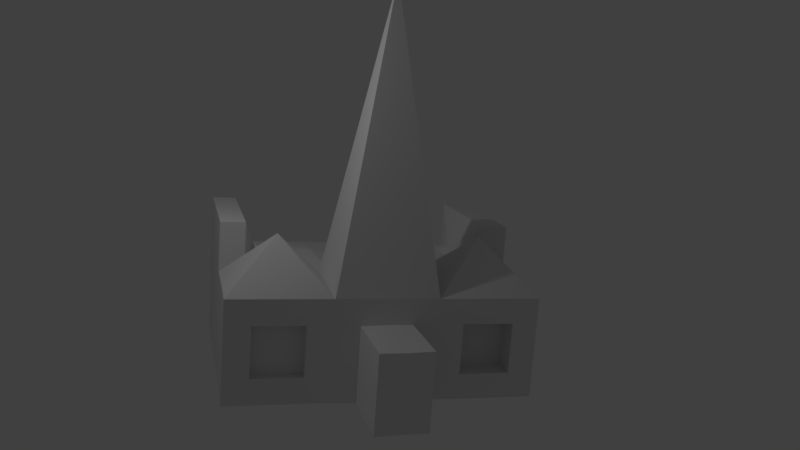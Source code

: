 # Source: blenderChurch.blend  (saved by Blender 2.79.0; exported with 4.5.12 LTS)
import bpy
from mathutils import Matrix  # noqa: F401  (used for matrix-valued properties, if any)

bpy.ops.wm.read_factory_settings(use_empty=True)
scene = bpy.context.scene
scene.name = 'Scene'

# ---- collections
col_collection_1 = bpy.data.collections.new('Collection 1'); scene.collection.children.link(col_collection_1)

# ---- materials (node trees are filled in below, after node groups)
mat_material = bpy.data.materials.new('Material')
mat_material.alpha_threshold = 0.0
mat_material.use_transparent_shadow = False
mat_material.roughness = 0.5
mat_material.line_color = (0.0, 0.0, 0.0, 1.0)

# ---- material node trees

# ---- world
world_world = bpy.data.worlds.new('World'); scene.world = world_world
world_world.color = (0.05088, 0.05088, 0.05088)
world_world.use_sun_shadow = False
world_world.sun_shadow_jitter_overblur = 0.0
world_world.cycles.sampling_method = 'MANUAL'

# ---- cameras
cam_camera = bpy.data.cameras.new('Camera')
cam_camera.clip_end = 100.0
cam_camera.lens = 35.0
cam_camera.sensor_width = 32.0
cam_camera.sensor_height = 18.0
cam_camera.ortho_scale = 7.314
cam_camera.dof.focus_distance = 0.0
cam_camera.dof.aperture_fstop = 128.0

# ---- lights
light_lamp = bpy.data.lights.new('Lamp', 'POINT')
light_lamp.transmission_factor = 0.0
light_lamp.cutoff_distance = 30.0
light_lamp.energy = 100.0
light_lamp.shadow_buffer_clip_start = 1.001
light_lamp.shadow_soft_size = 0.1
light_lamp.shadow_maximum_resolution = 0.006
light_lamp.use_absolute_resolution = True

# ---- meshes
me_cube_005 = bpy.data.meshes.new('Cube.005')
me_cube_005.from_pydata([(0.518, 2.498, -1.021), (0.01797, 2.496, -1.0), (0.518, 2.498, -0.02064), (0.01797, 2.498, -0.02064), (0.01797, 2.496, -0.5002), (-0.482, 2.496, -1.0), (-0.482, 2.496, -0.0002345), (0.01797, 2.498, 0.4794), (0.518, 2.498, -0.5206), (0.518, 2.498, 0.4794), (-0.482, 2.496, 0.4998), (-0.482, 2.496, -0.5002)], [], [(9, 2, 3, 7), (8, 0, 1, 4), (2, 8, 4, 3), (7, 3, 6, 10), (3, 4, 11, 6), (4, 1, 5, 11)])
me_cube_005.materials.append(mat_material)
me_cube_005.use_remesh_preserve_volume = False
me_cube_005.use_remesh_preserve_attributes = False
me_cube_005.use_mirror_vertex_groups = False
me_cube_005.update()
me_cube_004 = bpy.data.meshes.new('Cube.004')
me_cube_004.from_pydata([(0.01797, 0.9956, -1.0), (-0.482, 0.9956, -1.0), (0.518, 0.9984, -1.021), (-0.482, 0.9956, -0.0002347), (0.518, 0.9984, -0.02064), (0.01797, 0.9956, 0.4998), (0.518, 0.9984, -0.5206), (0.518, 0.9984, 0.4794), (-0.482, 0.9956, 0.4998), (-0.482, 0.9956, -0.5002), (0.518, 2.498, -1.021), (0.01797, 2.496, -1.0), (0.518, 2.498, -0.02064), (-0.482, 2.496, -1.0), (-0.482, 2.496, -0.0002345), (0.01797, 2.498, 0.4794), (0.518, 2.498, -0.5206), (0.518, 2.498, 0.4794), (-0.482, 2.496, 0.4998), (-0.482, 2.496, -0.5002)], [], [(0, 1, 13, 11), (6, 2, 10, 16), (1, 9, 19, 13), (8, 5, 15, 18), (4, 6, 16, 12), (9, 3, 14, 19), (7, 4, 12, 17), (5, 7, 17, 15), (3, 8, 18, 14), (2, 0, 11, 10)])
me_cube_004.materials.append(mat_material)
me_cube_004.use_remesh_preserve_volume = False
me_cube_004.use_remesh_preserve_attributes = False
me_cube_004.use_mirror_vertex_groups = False
me_cube_004.update()
me_cube_003 = bpy.data.meshes.new('Cube.003')
me_cube_003.from_pydata([(-0.982, -1.004, 0.9998), (-0.982, 0.9956, 0.9998), (-2.982, -1.004, 0.9998), (-2.982, 0.9956, 0.9998), (-2.0, 4.172e-07, 2.0), (-1.982, -1.004, 0.9998), (-1.982, 0.9956, 0.9998), (-2.982, -0.004379, 0.9998), (-2.982, 0.4956, 0.9998), (-2.482, 0.9956, 0.9998), (-1.482, -1.004, 0.9998), (-2.482, -1.004, 0.9998), (-1.482, 0.9956, 0.9998), (-2.982, -0.5044, 0.9998), (-1.232, -1.001, 0.9922), (-2.232, -1.0, 0.9756), (-1.732, -1.004, 0.9998)], [], [(0, 1, 4), (2, 11, 15, 5, 16, 10, 14, 0, 4), (3, 8, 7, 13, 2, 4), (1, 12, 6, 9, 3, 4)])
me_cube_003.materials.append(mat_material)
me_cube_003.use_remesh_preserve_volume = False
me_cube_003.use_remesh_preserve_attributes = False
me_cube_003.use_mirror_vertex_groups = False
me_cube_003.update()
me_cube_002 = bpy.data.meshes.new('Cube.002')
me_cube_002.from_pydata([(1.018, 0.9956, 0.9998), (1.0, -1.0, 1.0), (3.018, 0.9956, 0.9998), (3.0, -1.0, 1.0), (2.0, -8.494e-07, 2.0), (2.018, 0.9956, 0.9998), (2.0, -1.0, 1.0), (3.0, -0.5, 1.0), (2.5, -1.0, 1.0), (1.518, 0.9956, 0.9998), (2.518, 0.9956, 0.9998), (1.5, -1.0, 1.0), (3.009, 0.4978, 0.9999), (1.75, -1.0, 1.0), (2.25, -0.9958, 0.9758), (1.25, -0.9968, 0.9924)], [], [(1, 15, 11, 13, 6, 14, 8, 3, 4), (2, 10, 5, 9, 0, 4), (0, 1, 4), (3, 7, 12, 2, 4)])
me_cube_002.materials.append(mat_material)
me_cube_002.use_remesh_preserve_volume = False
me_cube_002.use_remesh_preserve_attributes = False
me_cube_002.use_mirror_vertex_groups = False
me_cube_002.update()
me_cube_001 = bpy.data.meshes.new('Cube.001')
me_cube_001.from_pydata([(1.018, 0.9956, 0.9998), (1.0, -1.0, 1.0), (-0.982, -1.004, 0.9998), (-0.982, 0.9956, 0.9998), (-1.341e-07, -1.788e-07, 6.84), (3.018, 0.9956, -1.0), (3.0, -1.0, 1.0), (-5.362e-07, -1.0, 1.0), (0.01797, 0.9956, 0.9998), (-0.482, 0.9956, 0.9998), (-0.491, -1.002, 0.9999), (3.0, -1.0, 0.5), (3.0, -0.5, 1.0), (3.018, 0.9956, -0.5002), (3.009, 0.4978, -1.0), (0.5, -1.0, 1.0), (0.518, 0.9956, 0.9998), (3.009, 0.4978, -0.5001), (3.0, -0.5, 0.5), (-0.7365, -1.006, 1.007), (0.25, -1.0, 1.0), (-0.2455, -1.001, 0.9999), (0.75, -1.003, 1.008)], [], [(3, 2, 4), (0, 16, 8, 9, 3, 4), (2, 19, 10, 21, 7, 20, 15, 22, 1, 4), (1, 0, 4), (18, 12, 6, 11), (5, 13, 17, 14)])
me_cube_001.materials.append(mat_material)
me_cube_001.use_remesh_preserve_volume = False
me_cube_001.use_remesh_preserve_attributes = False
me_cube_001.use_mirror_vertex_groups = False
me_cube_001.update()
me_cube = bpy.data.meshes.new('Cube')
me_cube.from_pydata([(1.018, 0.9956, -1.0), (1.0, -1.0, -1.0), (-0.982, -1.004, -1.0), (-0.982, 0.9956, -1.0), (1.018, 0.9956, 0.9998), (1.0, -1.0, 1.0), (-0.982, -1.004, 0.9998), (-0.982, 0.9956, 0.9998), (3.018, 0.9956, -1.0), (3.0, -1.0, -1.0), (3.018, 0.9956, 0.9998), (3.0, -1.0, 1.0), (-2.982, -1.004, -1.0), (-2.982, 0.9956, -1.0), (-2.982, -1.004, 0.9998), (-2.982, 0.9956, 0.9998), (3.0, -8.345e-07, 5.96e-08), (-2.982, -0.004379, -0.0002349), (1.518, 0.7456, -0.0002347), (-1.982, -1.004, -1.0), (-1.982, 0.9956, -1.0), (-1.982, -1.004, 0.9998), (-1.982, 0.9956, 0.9998), (-2.982, -0.004379, 0.9998), (-2.982, 0.9956, -0.0002349), (-2.982, -1.004, -0.0002349), (-2.982, -0.004379, -1.0), (2.018, 0.9956, 0.9998), (2.0, -1.0, 1.0), (2.0, -1.0, -1.0), (2.018, 0.9956, -1.0), (3.0, -1.073e-06, 1.0), (3.0, -1.0, 5.96e-08), (3.018, 0.9956, -0.0002346), (3.0, -5.96e-07, -1.0), (-5.362e-07, -1.0, 1.0), (0.01797, 0.9956, 0.9998), (-0.982, 0.9956, -0.0002347), (0.01797, -1.004, -1.0), (1.018, 0.9956, -0.0002347), (0.01797, 0.9956, -1.0), (-0.482, 0.9956, -1.0), (1.018, 0.9956, 0.4998), (-0.482, -1.004, -1.0), (-0.982, 0.9956, 0.4998), (-0.482, 0.9956, 0.9998), (-0.491, -1.002, 0.9999), (3.0, -0.5, -1.0), (3.018, 0.9956, 0.4998), (3.0, -1.0, 0.5), (3.0, -0.5, 1.0), (2.518, 0.9956, -1.0), (1.5, -1.0, -1.0), (2.5, -1.0, 1.0), (1.518, 0.9956, 0.9998), (-2.982, 0.4956, -1.0), (-2.982, -1.004, 0.4998), (-2.982, 0.9956, 0.4998), (-2.982, 0.4956, 0.9998), (-2.482, 0.9956, 0.9998), (-1.482, -1.004, 0.9998), (-2.482, 0.9956, -1.0), (-2.482, -1.004, -1.0), (-1.482, -1.004, -1.0), (-2.482, 0.9956, -0.0002349), (-1.482, 0.9956, -1.0), (-2.482, -1.004, 0.9998), (-1.482, 0.9956, 0.9998), (-2.982, -0.5044, 0.9998), (-2.982, 0.9956, -0.5002), (-2.982, -1.004, -0.5002), (-2.982, -0.5044, -1.0), (2.518, 0.9956, 0.9998), (1.5, -1.0, 1.0), (2.5, -1.0, -1.0), (1.518, 0.9956, -1.0), (3.009, 0.4978, 0.9999), (3.0, -1.0, -0.5), (3.018, 0.9956, -0.5002), (3.009, 0.4978, -1.0), (0.5, -1.0, 1.0), (0.518, 0.9956, 0.9998), (-0.982, 0.9956, -0.5002), (0.509, -1.002, -1.0), (1.018, 0.9956, -0.5002), (0.518, 0.9984, -1.021), (-1.482, 0.9956, -0.0002348), (-1.982, 0.9956, 0.4998), (-1.982, 0.9956, -0.5002), (-2.982, -0.5044, -0.0002349), (-2.982, 0.4956, -0.0002349), (-2.982, -0.004379, 0.4998), (-2.982, -0.004379, -0.5002), (2.518, 0.9956, -0.0002347), (1.518, 0.9956, -0.0002347), (2.018, 0.9956, -0.5002), (2.018, 0.9956, 0.4998), (3.0, -0.5, 5.96e-08), (3.009, 0.4978, -0.0001173), (3.0, -7.153e-07, -0.5), (3.0, -9.537e-07, 0.5), (-0.482, 0.9956, -0.0002347), (0.518, 0.9984, -0.02064), (0.01797, 0.9956, 0.4998), (0.518, 0.9984, -0.5206), (0.518, 0.9984, 0.4794), (-0.482, 0.9956, 0.4998), (3.009, 0.4978, 0.4999), (3.009, 0.4978, -0.5001), (3.0, -0.5, -0.5), (1.518, 0.9956, 0.4998), (1.518, 0.9956, -0.5002), (2.518, 0.9956, -0.5002), (-2.982, 0.4956, -0.5002), (-2.982, 0.4956, 0.4998), (-2.982, -0.5044, 0.4998), (-1.482, 0.9956, -0.5002), (-1.482, 0.9956, 0.4998), (-2.482, 0.9956, 0.4998), (-2.482, 0.9956, -0.5002), (-2.982, -0.5044, -0.5002), (2.518, 0.9956, 0.4998), (3.0, -0.5, 0.5), (-0.482, 0.9956, -0.5002), (-1.482, 0.7456, -0.0002348), (-1.982, 0.7456, -0.5002), (-2.482, 0.7456, -0.0002349), (-1.982, 0.7456, 0.4998), (-1.482, 0.7456, -0.5002), (-1.482, 0.7456, 0.4998), (-2.482, 0.7456, 0.4998), (-2.482, 0.7456, -0.5002), (2.018, 0.7456, -0.0002347), (2.018, 0.7456, 0.4998), (2.518, 0.7456, -0.0002347), (2.018, 0.7456, -0.5002), (1.518, 0.7456, 0.4998), (1.518, 0.7456, -0.5002), (2.518, 0.7456, -0.5002), (2.518, 0.7456, 0.4998), (-1.482, 0.4956, -0.0002349), (-1.982, 0.4956, -0.0002349), (-1.982, 0.4956, -0.5002), (-2.482, 0.4956, -0.000235), (-1.982, 0.4956, 0.4998), (-1.482, 0.4956, -0.5002), (-1.482, 0.4956, 0.4998), (-2.482, 0.4956, 0.4998), (-2.482, 0.4956, -0.5002), (-0.4799, -3.865, -0.9992), (-0.9799, -3.865, -0.9992), (1.002, -3.86, 0.5011), (1.002, -3.86, 1.001), (-0.9799, -3.865, 0.5008), (-0.9799, -3.865, 1.001), (-0.4889, -3.862, 1.001), (3.002, -3.86, 0.5011), (3.002, -3.86, 1.001), (1.502, -3.86, -0.9989), (1.002, -3.86, -0.9989), (2.502, -3.86, 1.001), (-2.98, -3.865, 0.5008), (-2.98, -3.865, 1.001), (-1.48, -3.865, 1.001), (-2.48, -3.865, -0.9992), (-2.98, -3.865, -0.9992), (-1.48, -3.865, -0.9992), (-1.98, -3.865, -0.9992), (-2.48, -3.865, 0.000818), (-2.98, -3.865, 0.000818), (-1.48, -3.865, 0.0008182), (-1.98, -3.865, 0.0008181), (-1.98, -3.865, -0.4992), (-1.98, -3.865, 0.5008), (-2.48, -3.865, 1.001), (-1.98, -3.865, 1.001), (-2.98, -3.865, -0.4992), (1.502, -3.86, 1.001), (2.002, -3.86, 1.001), (2.502, -3.86, -0.9989), (2.002, -3.86, -0.9989), (3.002, -3.86, -0.4989), (3.002, -3.86, 0.001053), (0.5021, -3.86, 1.001), (0.002117, -3.86, 1.001), (-0.9799, -3.865, -0.4992), (-0.9799, -3.865, 0.0008182), (1.002, -3.86, -0.4989), (1.002, -3.86, 0.001053), (0.5111, -3.862, -0.9991), (0.02009, -3.865, -0.9992), (2.502, -3.86, 0.001053), (1.502, -3.86, 0.001053), (2.002, -3.86, 0.001053), (2.002, -3.86, 0.5011), (2.002, -3.86, -0.4989), (-0.4799, -3.865, 0.0008182), (0.5111, -3.862, 0.0009356), (0.02009, -3.865, 0.0008182), (0.02009, -3.865, -0.4992), (0.0111, -3.862, 0.5009), (3.002, -3.86, -0.9989), (0.5066, -3.861, 0.501), (0.5111, -3.862, -0.4991), (-0.4799, -3.865, -0.4992), (1.502, -3.86, -0.4989), (1.502, -3.86, 0.5011), (2.502, -3.86, 0.5011), (-1.48, -3.865, 0.5008), (-1.48, -3.865, -0.4992), (-2.48, -3.865, -0.4992), (-2.48, -3.865, 0.5008), (2.502, -3.86, -0.4989), (-0.4844, -3.863, 0.5009), (2.5, -0.9996, 2.0), (3.0, -0.9996, 2.0), (-2.982, -1.004, 2.0), (-2.482, -1.004, 2.0), (-2.98, -3.864, 2.001), (-2.48, -3.864, 2.001), (2.502, -3.86, 2.001), (3.002, -3.86, 2.001), (-0.7365, -1.006, 1.007), (-1.232, -1.001, 0.9922), (-2.232, -1.0, 0.9756), (1.75, -1.0, 1.0), (0.25, -1.0, 1.0), (-0.2455, -1.001, 0.9999), (2.25, -0.9958, 0.9758), (-1.732, -1.004, 0.9998), (1.25, -0.9968, 0.9924), (0.75, -1.003, 1.008), (-1.481, -2.434, 1.155), (-0.4895, -2.432, 1.035), (-0.9608, -2.434, 1.158), (2.001, -2.43, 1.154), (0.5008, -2.43, 1.035), (0.001167, -2.43, 1.034), (-1.981, -2.434, 1.155), (-2.182, -2.434, 1.27), (2.202, -2.43, 1.268), (1.501, -2.43, 1.154), (0.9809, -2.43, 1.156), (-0.7344, -3.863, 1.001), (-1.23, -3.865, 1.001), (-2.23, -3.846, 0.9947), (1.752, -3.86, 1.001), (0.2521, -3.86, 1.001), (-0.2434, -3.861, 1.001), (2.252, -3.842, 0.995), (-1.73, -3.865, 1.001), (1.252, -3.86, 1.001), (0.7521, -3.86, 1.001), (1.241, -2.428, 1.151), (-2.14, -2.421, 1.257), (0.251, -2.43, 1.035), (2.159, -2.417, 1.256), (-0.7196, -2.435, 1.101), (0.7355, -2.432, 1.1), (-1.221, -2.432, 1.152), (1.751, -2.43, 1.154), (-0.2442, -2.431, 1.035), (-1.731, -2.434, 1.155), (-1.481, -3.149, 1.078), (-0.9704, -3.149, 1.079), (2.001, -3.145, 1.078), (0.001642, -3.145, 1.018), (-2.331, -3.149, 1.135), (2.352, -3.145, 1.135), (0.9915, -3.145, 1.079), (-0.8572, -3.864, 1.001), (-1.105, -3.865, 1.001), (-2.105, -3.855, 0.9978), (1.877, -3.86, 1.001), (0.1271, -3.86, 1.001), (-0.3661, -3.862, 1.001), (2.377, -3.851, 0.998), (-1.605, -3.865, 1.001), (1.377, -3.86, 1.001), (0.6271, -3.86, 1.001), (-0.4892, -3.147, 1.018), (0.5015, -3.145, 1.018), (-1.981, -3.149, 1.078), (1.501, -3.145, 1.078), (-0.6117, -3.863, 1.001), (-1.355, -3.865, 1.001), (-2.355, -3.855, 0.9978), (1.627, -3.86, 1.001), (0.3771, -3.86, 1.001), (-0.1206, -3.861, 1.001), (2.127, -3.851, 0.998), (-1.855, -3.865, 1.001), (1.127, -3.86, 1.001), (0.8771, -3.86, 1.001), (1.246, -3.144, 1.076), (1.371, -2.429, 1.153), (1.111, -2.429, 1.154), (-2.185, -3.134, 1.126), (-2.06, -2.428, 1.206), (-2.161, -2.428, 1.263), (0.2516, -3.145, 1.018), (0.3759, -2.43, 1.035), (0.1261, -2.43, 1.035), (2.206, -3.129, 1.126), (2.18, -2.424, 1.262), (2.08, -2.424, 1.205), (-0.727, -3.149, 1.051), (-0.6046, -2.434, 1.068), (-0.8402, -2.435, 1.129), (0.7438, -3.146, 1.051), (0.8582, -2.431, 1.128), (0.6181, -2.431, 1.068), (-1.225, -3.148, 1.076), (-1.091, -2.433, 1.155), (-1.351, -2.433, 1.153), (1.751, -3.145, 1.078), (1.876, -2.43, 1.154), (1.626, -2.43, 1.154), (-0.2438, -3.146, 1.018), (-0.1215, -2.431, 1.035), (-0.3669, -2.432, 1.035), (-1.731, -3.149, 1.078), (-1.606, -2.434, 1.155), (-1.856, -2.434, 1.155), (-1.606, -3.149, 1.078), (-0.1211, -3.146, 1.018), (1.876, -3.145, 1.078), (-1.098, -3.149, 1.078), (0.8676, -3.146, 1.065), (-0.6081, -3.148, 1.034), (2.279, -3.137, 1.13), (0.3765, -3.145, 1.018), (-2.083, -3.142, 1.102), (1.374, -3.145, 1.077), (1.119, -3.145, 1.077), (-2.258, -3.142, 1.13), (0.1266, -3.145, 1.018), (2.104, -3.137, 1.102), (-0.8487, -3.149, 1.065), (0.6226, -3.146, 1.034), (-1.353, -3.149, 1.077), (1.626, -3.145, 1.078), (-0.3665, -3.147, 1.018), (-1.856, -3.149, 1.078)], [], [(41, 43, 2, 3), (79, 51, 8), (123, 41, 3, 82), (121, 72, 10, 48), (120, 71, 12, 70), (119, 61, 13, 69), (71, 62, 12), (50, 31, 76), (20, 19, 26), (61, 55, 13), (65, 63, 19, 20), (118, 64, 24, 57), (64, 118, 130, 126), (116, 65, 20, 88), (115, 89, 25, 56), (114, 90, 17, 91), (113, 55, 26, 92), (112, 93, 33, 78), (125, 131, 148, 142), (110, 54, 27, 96), (109, 97, 32, 77), (108, 98, 16, 99), (107, 76, 31, 100), (106, 101, 37, 44), (29, 30, 34), (74, 47, 9), (52, 75, 30, 29), (85, 83, 38, 40), (0, 1, 83, 85), (1, 0, 75, 52), (29, 34, 47, 74), (29, 74, 179, 180), (343, 282, 175, 291), (2, 43, 149, 150), (342, 280, 155, 275), (341, 283, 177, 287), (39, 84, 104, 102), (84, 0, 85, 104), (81, 105, 103, 36), (4, 42, 105, 81), (42, 39, 102, 105), (45, 106, 44, 7), (36, 103, 106, 45), (98, 107, 100, 16), (33, 48, 107, 98), (48, 10, 76, 107), (79, 108, 99, 34), (78, 33, 98, 108), (47, 109, 77, 9), (34, 99, 109, 47), (99, 16, 97, 109), (340, 263, 163, 285), (38, 83, 189, 190), (339, 281, 183, 279), (160, 157, 221, 220), (25, 70, 176, 169), (56, 25, 169, 161), (14, 56, 161, 162), (43, 38, 190, 149), (9, 77, 181, 201), (95, 111, 137, 135), (39, 42, 110, 94), (42, 4, 54, 110), (75, 111, 95, 30), (0, 84, 111, 75), (84, 39, 94, 111), (51, 112, 78, 8), (30, 95, 112, 51), (126, 130, 147, 143), (90, 113, 92, 17), (24, 69, 113, 90), (69, 13, 55, 113), (58, 114, 91, 23), (15, 57, 114, 58), (57, 24, 90, 114), (68, 115, 56, 14), (23, 91, 115, 68), (91, 17, 89, 115), (88, 119, 131, 125), (37, 82, 116, 86), (82, 3, 65, 116), (67, 117, 87, 22), (7, 44, 117, 67), (44, 37, 86, 117), (59, 118, 57, 15), (22, 87, 118, 59), (86, 116, 128, 124), (3, 2, 63, 65), (20, 26, 55, 61), (338, 264, 154, 270), (337, 265, 178, 290), (336, 266, 184, 274), (19, 63, 166, 167), (335, 267, 174, 286), (52, 29, 180, 158), (11, 53, 214, 215), (74, 9, 201, 179), (1, 52, 158, 159), (334, 269, 152, 292), (77, 32, 182, 181), (63, 2, 150, 166), (26, 19, 62, 71), (64, 119, 69, 24), (87, 117, 129, 127), (88, 20, 61, 119), (89, 120, 70, 25), (17, 92, 120, 89), (92, 26, 71, 120), (93, 121, 48, 33), (93, 112, 138, 134), (96, 27, 72, 121), (32, 49, 156, 182), (83, 1, 159, 189), (62, 19, 167, 164), (97, 122, 49, 32), (16, 100, 122, 97), (100, 31, 50, 122), (101, 123, 82, 37), (49, 11, 157, 156), (12, 62, 164, 165), (70, 12, 165, 176), (34, 30, 51, 79), (40, 38, 43, 41), (130, 127, 144, 147), (129, 124, 140, 146), (94, 110, 136, 18), (112, 95, 135, 138), (116, 88, 125, 128), (118, 87, 127, 130), (117, 86, 124, 129), (119, 64, 126, 131), (137, 18, 132, 135), (18, 136, 133, 132), (135, 132, 134, 138), (132, 133, 139, 134), (146, 140, 141, 144), (140, 145, 142, 141), (144, 141, 143, 147), (141, 142, 148, 143), (96, 121, 139, 133), (131, 126, 143, 148), (128, 125, 142, 145), (121, 93, 134, 139), (111, 94, 18, 137), (124, 128, 145, 140), (110, 96, 133, 136), (127, 129, 146, 144), (213, 155, 284, 243, 270, 154, 153), (212, 179, 201, 181), (211, 174, 162, 161), (210, 168, 169, 176), (209, 170, 171, 172), (208, 163, 277, 250, 291, 175, 173), (207, 191, 182, 156), (206, 192, 193, 194), (205, 158, 180, 195), (204, 196, 186, 185), (203, 197, 198, 199), (202, 183, 288, 247, 274, 184, 200), (197, 202, 200, 198), (188, 151, 202, 197), (151, 152, 293, 252, 279, 183, 202), (189, 203, 199, 190), (159, 187, 203, 189), (187, 188, 197, 203), (149, 204, 185, 150), (190, 199, 204, 149), (199, 198, 196, 204), (192, 205, 195, 193), (188, 187, 205, 192), (187, 159, 158, 205), (177, 206, 194, 178, 273, 246, 287), (152, 151, 206, 177, 278, 251, 292), (151, 188, 192, 206), (160, 207, 156, 157), (290, 276, 249), (194, 193, 191, 207), (170, 208, 173, 171), (186, 153, 208, 170), (153, 154, 271, 244, 285, 163, 208), (166, 209, 172, 167), (150, 185, 209, 166), (185, 186, 170, 209), (164, 210, 176, 165), (167, 172, 210, 164), (172, 171, 168, 210), (168, 211, 161, 169), (171, 173, 211, 168), (286, 272, 245), (191, 212, 181, 182), (193, 195, 212, 191), (195, 180, 179, 212), (196, 213, 153, 186), (198, 200, 213, 196), (200, 184, 289, 248, 275, 155, 213), (217, 216, 218, 219), (215, 214, 220, 221), (53, 240, 268, 160, 220, 214), (174, 267, 239, 66, 217, 219), (14, 162, 218, 216), (162, 174, 219, 218), (157, 11, 215, 221), (66, 14, 216, 217), (333, 294, 251, 278), (73, 230, 253, 295, 241), (230, 5, 242, 296, 253), (332, 297, 245, 272), (21, 224, 254, 298, 238), (224, 66, 239, 299, 254), (331, 300, 247, 288), (80, 226, 255, 301, 236), (226, 35, 237, 302, 255), (330, 303, 249, 276), (53, 228, 256, 304, 240), (228, 28, 235, 305, 256), (329, 306, 243, 284), (46, 222, 257, 307, 233), (222, 6, 234, 308, 257), (328, 309, 252, 293), (5, 231, 258, 310, 242), (231, 80, 236, 311, 258), (327, 312, 244, 271), (6, 223, 259, 313, 234), (223, 60, 232, 314, 259), (326, 315, 246, 273), (28, 225, 260, 316, 235), (225, 73, 241, 317, 260), (325, 318, 248, 289), (35, 227, 261, 319, 237), (227, 46, 233, 320, 261), (324, 321, 250, 277), (60, 229, 262, 322, 232), (229, 21, 238, 323, 262), (263, 324, 277, 163), (232, 322, 324, 263), (322, 262, 321, 324), (266, 325, 289, 184), (237, 319, 325, 266), (319, 261, 318, 325), (265, 326, 273, 178), (235, 316, 326, 265), (316, 260, 315, 326), (264, 327, 271, 154), (234, 313, 327, 264), (313, 259, 312, 327), (269, 328, 293, 152), (242, 310, 328, 269), (310, 258, 309, 328), (280, 329, 284, 155), (233, 307, 329, 280), (307, 257, 306, 329), (268, 330, 276, 160), (240, 304, 330, 268), (304, 256, 303, 330), (281, 331, 288, 183), (236, 301, 331, 281), (301, 255, 300, 331), (282, 332, 272, 175), (238, 298, 332, 282), (298, 254, 297, 332), (283, 333, 278, 177), (241, 295, 333, 283), (295, 253, 294, 333), (173, 175, 272, 286, 174, 211), (178, 194, 207, 160, 276, 290), (294, 334, 292, 251), (253, 296, 334, 294), (296, 242, 269, 334), (297, 335, 286, 245), (254, 299, 335, 297), (299, 239, 267, 335), (300, 336, 274, 247), (255, 302, 336, 300), (302, 237, 266, 336), (303, 337, 290, 249), (256, 305, 337, 303), (305, 235, 265, 337), (306, 338, 270, 243), (257, 308, 338, 306), (308, 234, 264, 338), (309, 339, 279, 252), (258, 311, 339, 309), (311, 236, 281, 339), (312, 340, 285, 244), (259, 314, 340, 312), (314, 232, 263, 340), (315, 341, 287, 246), (260, 317, 341, 315), (317, 241, 283, 341), (318, 342, 275, 248), (261, 320, 342, 318), (320, 233, 280, 342), (321, 343, 291, 250), (262, 323, 343, 321), (323, 238, 282, 343)])
me_cube.materials.append(mat_material)
me_cube.use_remesh_preserve_volume = False
me_cube.use_remesh_preserve_attributes = False
me_cube.use_mirror_vertex_groups = False
me_cube.update()

# ---- objects
ob_door = bpy.data.objects.new('Door', me_cube_005)
ob_corridor = bpy.data.objects.new('Corridor', me_cube_004)
ob_small_roof2 = bpy.data.objects.new('Small Roof2', me_cube_003)
ob_small_roof1 = bpy.data.objects.new('Small Roof1', me_cube_002)
ob_long_roof = bpy.data.objects.new('Long Roof', me_cube_001)
ob_cube = bpy.data.objects.new('Cube', me_cube)
ob_lamp = bpy.data.objects.new('Lamp', light_lamp)
ob_camera = bpy.data.objects.new('Camera', cam_camera)

# ---- transforms, parenting, visibility, modifiers, constraints
ob_door.location = (0.0, 0.0, 0.0)
ob_door.lock_rotations_4d = False
ob_door.empty_display_type = 'ARROWS'
ob_door.lineart.crease_threshold = 0.0
ob_corridor.location = (0.0, 0.0, 0.0)
ob_corridor.lock_rotations_4d = False
ob_corridor.empty_display_type = 'ARROWS'
ob_corridor.lineart.crease_threshold = 0.0
ob_small_roof2.location = (0.0, 0.0, 0.0)
ob_small_roof2.lock_rotations_4d = False
ob_small_roof2.empty_display_type = 'ARROWS'
ob_small_roof2.lineart.crease_threshold = 0.0
ob_small_roof1.location = (0.0, 0.0, 0.0)
ob_small_roof1.lock_rotations_4d = False
ob_small_roof1.empty_display_type = 'ARROWS'
ob_small_roof1.lineart.crease_threshold = 0.0
ob_long_roof.location = (0.0, 0.0, 0.0)
ob_long_roof.lock_rotations_4d = False
ob_long_roof.empty_display_type = 'ARROWS'
ob_long_roof.lineart.crease_threshold = 0.0
ob_cube.location = (0.0, 0.0, 0.0)
ob_cube.lock_rotations_4d = False
ob_cube.empty_display_type = 'ARROWS'
ob_cube.lineart.crease_threshold = 0.0
ob_lamp.location = (4.076, 1.005, 5.904)
ob_lamp.rotation_euler = (0.6503, 0.05522, 1.866)
ob_lamp.lock_rotations_4d = False
ob_lamp.empty_display_type = 'ARROWS'
ob_lamp.color = (0.0, 0.0, 0.0, 0.0)
ob_lamp.lineart.crease_threshold = 0.0
ob_camera.location = (4.035, 16.09, 5.344)
ob_camera.rotation_euler = (-4.899, -0.07, 2.888)
ob_camera.lock_rotations_4d = False
ob_camera.empty_display_type = 'ARROWS'
ob_camera.color = (0.0, 0.0, 0.0, 0.0)
ob_camera.display_type = 'WIRE'
ob_camera.lineart.crease_threshold = 0.0

# ---- collection membership
col_collection_1.objects.link(ob_door)
col_collection_1.objects.link(ob_corridor)
col_collection_1.objects.link(ob_small_roof2)
col_collection_1.objects.link(ob_small_roof1)
col_collection_1.objects.link(ob_long_roof)
col_collection_1.objects.link(ob_cube)
col_collection_1.objects.link(ob_lamp)
col_collection_1.objects.link(ob_camera)

# ---- scene / render settings (as saved in the file)
scene.camera = ob_camera
scene.frame_start = 1; scene.frame_end = 250; scene.frame_set(1)
scene.render.engine = 'BLENDER_EEVEE_NEXT'
scene.render.resolution_percentage = 50
scene.render.dither_intensity = 0.0
scene.cycles.use_denoising = False
scene.cycles.samples = 128
scene.cycles.sampling_pattern = 'TABULATED_SOBOL'
scene.cycles.use_adaptive_sampling = False
scene.cycles.use_light_tree = False
scene.cycles.blur_glossy = 0.0
scene.cycles.sample_clamp_indirect = 0.0
scene.view_settings.view_transform = 'Standard'
bpy.context.view_layer.update()
